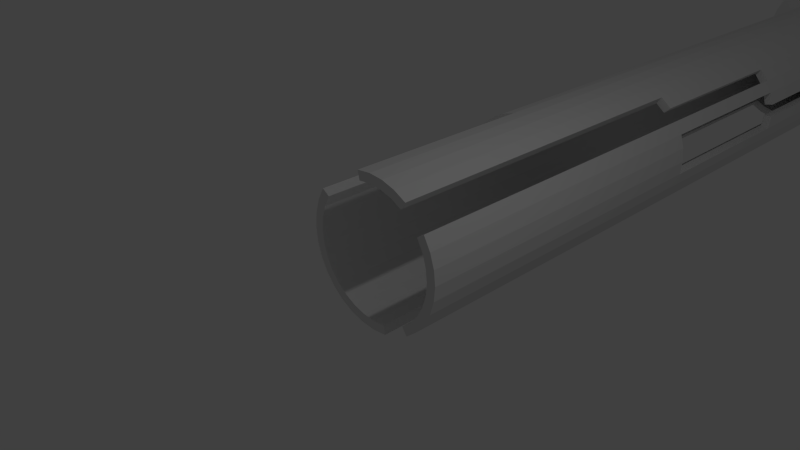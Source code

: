 # Source: stage_tube2.blend  (saved by Blender 2.76.0; exported with 4.5.12 LTS)
import bpy
from mathutils import Matrix  # noqa: F401  (used for matrix-valued properties, if any)

bpy.ops.wm.read_factory_settings(use_empty=True)
scene = bpy.context.scene
scene.name = 'Scene'

# ---- collections
col_collection_1 = bpy.data.collections.new('Collection 1'); scene.collection.children.link(col_collection_1)

# ---- materials (node trees are filled in below, after node groups)
mat_spinner_basic = bpy.data.materials.new('Spinner Basic')

# ---- material node trees

# ---- world
world_world = bpy.data.worlds.new('World'); scene.world = world_world
world_world.color = (0.05088, 0.05088, 0.05088)
world_world.use_sun_shadow = False
world_world.sun_shadow_jitter_overblur = 0.0
world_world.cycles.sampling_method = 'MANUAL'
world_world.cycles.sample_map_resolution = 256

# ---- cameras
cam_camera = bpy.data.cameras.new('Camera')
cam_camera.clip_end = 100.0
cam_camera.lens = 35.0
cam_camera.sensor_width = 32.0
cam_camera.sensor_height = 18.0
cam_camera.ortho_scale = 7.314
cam_camera.dof.focus_distance = 0.0
cam_camera.dof.aperture_fstop = 128.0

# ---- lights
light_lamp = bpy.data.lights.new('Lamp', 'POINT')
light_lamp.transmission_factor = 0.0
light_lamp.cutoff_distance = 30.0
light_lamp.energy = 100.0
light_lamp.shadow_buffer_clip_start = 1.001
light_lamp.shadow_soft_size = 0.1
light_lamp.shadow_maximum_resolution = 0.006
light_lamp.use_absolute_resolution = True
light_lamp.cycles.use_multiple_importance_sampling = False

# ---- meshes
me_cylinder = bpy.data.meshes.new('Cylinder')
me_cylinder.from_pydata([(0.0, 1.0, -11.72), (0.0, 1.0, -8.569), (0.1951, 0.9808, -11.72), (0.1951, 0.9808, -8.569), (0.3827, 0.9239, -11.72), (0.3827, 0.9239, -8.569), (0.5556, 0.8315, -11.72), (0.5556, 0.8315, -8.569), (0.7071, 0.7071, -11.72), (0.7071, 0.7071, -8.569), (0.8315, 0.5556, -11.72), (0.8315, 0.5556, -8.569), (0.9239, 0.3827, -11.72), (0.9239, 0.3827, -8.569), (0.9808, 0.1951, -11.72), (0.9808, 0.1951, -8.569), (1.0, -3.929e-07, -11.72), (1.0, -3.428e-07, -8.569), (0.9808, -0.1951, -11.72), (0.9808, -0.1951, -8.569), (0.9239, -0.3827, -11.72), (0.9239, -0.3827, -8.569), (0.8315, -0.5556, -11.72), (0.8315, -0.5556, -8.569), (0.7071, -0.7071, -11.72), (0.7071, -0.7071, -8.569), (0.5556, -0.8315, -11.72), (0.5556, -0.8315, -8.569), (0.3827, -0.9239, -11.72), (0.3827, -0.9239, -8.569), (0.1951, -0.9808, -11.72), (0.1951, -0.9808, -8.569), (-3.258e-07, -1.0, -11.72), (-3.258e-07, -1.0, -8.569), (-0.1951, -0.9808, -11.72), (-0.3827, -0.9239, -11.72), (-0.5556, -0.8315, -11.72), (-0.5556, -0.8315, -8.569), (-0.7071, -0.7071, -11.72), (-0.7071, -0.7071, -8.569), (-0.8315, -0.5556, -11.72), (-0.8315, -0.5556, -8.569), (-0.9239, -0.3827, -11.72), (-0.9239, -0.3827, -8.569), (-0.9808, -0.1951, -11.72), (-0.9808, -0.1951, -8.569), (-1.0, 4.972e-07, -11.72), (-1.0, 5.473e-07, -8.569), (-0.9808, 0.1951, -11.72), (-0.9239, 0.3827, -11.72), (-0.8315, 0.5556, -11.72), (-0.8315, 0.5556, -8.569), (-0.7071, 0.7071, -11.72), (-0.7071, 0.7071, -8.569), (-0.5556, 0.8315, -11.72), (-0.5556, 0.8315, -8.569), (-0.3827, 0.9239, -11.72), (-0.3827, 0.9239, -8.569), (-0.1951, 0.9808, -11.72), (-0.1951, 0.9808, -8.569), (5.306e-08, 1.141, -11.72), (0.2226, 1.119, -11.72), (0.2226, 1.119, -8.569), (5.306e-08, 1.141, -8.569), (0.4366, 1.054, -11.72), (0.4366, 1.054, -8.569), (0.6339, 0.9486, -11.72), (0.6339, 0.9486, -8.569), (0.8067, 0.8067, -11.72), (0.8067, 0.8067, -8.569), (0.9486, 0.6339, -11.72), (0.9486, 0.6339, -8.569), (1.054, 0.4366, -11.72), (1.054, 0.4366, -8.569), (1.119, 0.2226, -11.72), (1.119, 0.2226, -8.569), (1.141, -3.721e-07, -11.72), (1.141, -3.206e-07, -8.569), (1.119, -0.2226, -11.72), (1.119, -0.2226, -8.569), (1.054, -0.4366, -11.72), (1.054, -0.4366, -8.569), (0.9486, -0.6339, -11.72), (0.9486, -0.6339, -8.569), (0.8067, -0.8067, -11.72), (0.8067, -0.8067, -8.569), (0.6339, -0.9486, -11.72), (0.6339, -0.9486, -8.569), (0.4366, -1.054, -11.72), (0.4366, -1.054, -8.569), (0.2226, -1.119, -11.72), (0.2226, -1.119, -8.569), (-3.688e-07, -1.141, -11.72), (-3.688e-07, -1.141, -8.569), (-0.2226, -1.119, -11.72), (-0.4366, -1.054, -11.72), (-0.6339, -0.9486, -11.72), (-0.6339, -0.9486, -8.569), (-0.8067, -0.8067, -11.72), (-0.8067, -0.8067, -8.569), (-0.9486, -0.6339, -11.72), (-0.9486, -0.6339, -8.569), (-1.054, -0.4366, -11.72), (-1.054, -0.4366, -8.569), (-1.119, -0.2226, -11.72), (-1.119, -0.2226, -8.569), (-1.141, 6.241e-07, -11.72), (-1.141, 6.756e-07, -8.569), (-1.119, 0.2226, -11.72), (-1.054, 0.4366, -11.72), (-0.9486, 0.6339, -11.72), (-0.9486, 0.6339, -8.569), (-0.8067, 0.8067, -11.72), (-0.8067, 0.8067, -8.569), (-0.6339, 0.9486, -11.72), (-0.6339, 0.9486, -8.569), (-0.4366, 1.054, -11.72), (-0.4366, 1.054, -8.569), (-0.2226, 1.119, -11.72), (-0.2226, 1.119, -8.569), (0.1951, 0.9808, -5.561), (0.0, 1.0, -5.561), (0.3827, 0.9239, -5.561), (0.5556, 0.8315, -5.561), (0.7071, 0.7071, -5.561), (0.8315, 0.5556, -5.561), (0.9239, 0.3827, -5.561), (0.9808, 0.1951, -5.561), (1.0, -3.428e-07, -5.561), (0.9808, -0.1951, -5.561), (0.9239, -0.3827, -5.561), (0.8315, -0.5556, -5.561), (0.7071, -0.7071, -5.561), (0.5556, -0.8315, -5.561), (0.3827, -0.9239, -5.561), (0.1951, -0.9808, -5.561), (-3.258e-07, -1.0, -5.561), (-0.1951, -0.9808, -5.561), (-0.3827, -0.9239, -5.561), (-0.5556, -0.8315, -5.561), (-0.7071, -0.7071, -5.561), (-0.8315, -0.5556, -5.561), (-0.9239, -0.3827, -5.561), (-0.9808, -0.1951, -5.561), (-1.0, 5.473e-07, -5.561), (-0.9808, 0.1951, -5.561), (-0.9239, 0.3827, -5.561), (-0.8315, 0.5556, -5.561), (-0.7071, 0.7071, -5.561), (-0.5556, 0.8315, -5.561), (-0.3827, 0.9239, -5.561), (-0.1951, 0.9808, -5.561), (0.2226, 1.119, -5.561), (5.306e-08, 1.141, -5.561), (0.4366, 1.054, -5.561), (0.6339, 0.9486, -5.561), (0.8067, 0.8067, -5.561), (0.9486, 0.6339, -5.561), (1.054, 0.4366, -5.561), (1.119, 0.2226, -5.561), (1.141, -3.206e-07, -5.561), (1.119, -0.2226, -5.561), (1.054, -0.4366, -5.561), (0.9486, -0.6339, -5.561), (0.8067, -0.8067, -5.561), (0.6339, -0.9486, -5.561), (0.4366, -1.054, -5.561), (0.2226, -1.119, -5.561), (-3.688e-07, -1.141, -5.561), (-0.2226, -1.119, -5.561), (-0.4366, -1.054, -5.561), (-0.6339, -0.9486, -5.561), (-0.8067, -0.8067, -5.561), (-0.9486, -0.6339, -5.561), (-1.054, -0.4366, -5.561), (-1.119, -0.2226, -5.561), (-1.141, 6.756e-07, -5.561), (-1.119, 0.2226, -5.561), (-1.054, 0.4366, -5.561), (-0.9486, 0.6339, -5.561), (-0.8067, 0.8067, -5.561), (-0.6339, 0.9486, -5.561), (-0.4366, 1.054, -5.561), (-0.2226, 1.119, -5.561), (0.1951, 0.9808, -2.968), (1.25e-06, 1.0, -2.968), (0.3827, 0.9239, -2.968), (0.5556, 0.8315, -2.968), (0.0, 1.0, -13.72), (0.8315, 0.5556, -2.968), (0.9239, 0.3827, -2.968), (0.9808, 0.1951, -2.968), (1.0, -3.428e-07, -2.968), (0.9808, -0.1951, -2.968), (0.9239, -0.3827, -2.968), (0.8315, -0.5556, -2.968), (0.7071, -0.7071, -2.968), (0.5556, -0.8315, -2.968), (0.1951, -0.9808, -2.968), (-3.258e-07, -1.0, -2.968), (-0.1951, -0.9808, -2.968), (-0.3827, -0.9239, -2.968), (-0.5556, -0.8315, -2.968), (-0.7071, -0.7071, -2.968), (-0.8315, -0.5556, -2.968), (-0.9239, -0.3827, -2.968), (-0.9808, -0.1951, -2.968), (-1.0, -1.135e-06, -2.968), (-0.9808, 0.1951, -2.968), (-0.9239, 0.3827, -2.968), (-0.8315, 0.5556, -2.968), (-0.7071, 0.7071, -2.968), (-0.5556, 0.8315, -2.968), (-0.3827, 0.9239, -2.968), (-0.1951, 0.9808, -2.968), (0.2226, 1.119, -2.968), (1.303e-06, 1.141, -2.968), (0.4366, 1.054, -2.968), (0.6339, 0.9486, -2.968), (0.5556, 0.8315, -13.72), (0.9486, 0.6339, -2.968), (1.054, 0.4366, -2.968), (1.119, 0.2226, -2.968), (1.141, -3.206e-07, -2.968), (1.119, -0.2226, -2.968), (1.054, -0.4366, -2.968), (0.9486, -0.6339, -2.968), (0.8068, -0.8067, -2.968), (0.6339, -0.9486, -2.968), (0.2226, -1.119, -2.968), (-3.688e-07, -1.141, -2.968), (-0.2226, -1.119, -2.968), (-0.4366, -1.054, -2.968), (-0.6339, -0.9486, -2.968), (-0.8068, -0.8068, -2.968), (-0.9486, -0.6339, -2.968), (-1.054, -0.4366, -2.968), (-1.119, -0.2226, -2.968), (-1.141, -1.006e-06, -2.968), (-1.119, 0.2226, -2.968), (-1.054, 0.4366, -2.968), (-0.9486, 0.6339, -2.968), (-0.8068, 0.8068, -2.968), (-0.6339, 0.9486, -2.968), (-0.4366, 1.054, -2.968), (-0.2226, 1.119, -2.968), (0.1951, 0.9808, 0.03219), (3.419e-06, 1.0, 0.03219), (0.3827, 0.9239, 0.03219), (0.5556, 0.8315, 0.03219), (0.3827, 0.9239, -13.72), (0.8315, 0.5556, 0.03219), (0.9239, 0.3827, 0.03219), (0.9808, 0.1951, 0.03219), (1.0, -3.428e-07, 0.03219), (0.9808, -0.1951, 0.03219), (0.9239, -0.3827, 0.03219), (0.8315, -0.5556, 0.03219), (0.7071, -0.7071, 0.03219), (0.5556, -0.8315, 0.03219), (0.1951, -0.9808, 0.03219), (-3.258e-07, -1.0, 0.03219), (-0.1951, -0.9808, 0.03219), (-0.3827, -0.9239, 0.03219), (-0.5556, -0.8315, 0.03219), (-0.7071, -0.7071, 0.03219), (-0.8315, -0.5556, 0.03219), (-0.9239, -0.3827, 0.03219), (-0.9808, -0.1951, 0.03219), (-1.0, -4.054e-06, 0.03219), (-0.9808, 0.1951, 0.03219), (-0.9239, 0.3827, 0.03219), (-0.8315, 0.5556, 0.03219), (0.9808, -0.1951, -13.72), (1.0, -3.929e-07, -13.72), (0.9808, 0.1951, -13.72), (-0.1951, 0.9808, 0.03219), (0.2226, 1.119, 0.03219), (3.472e-06, 1.141, 0.03219), (0.4366, 1.054, 0.03219), (0.6339, 0.9487, 0.03219), (0.1951, 0.9808, -13.72), (0.9486, 0.6339, 0.03219), (1.054, 0.4366, 0.03219), (1.119, 0.2226, 0.03219), (1.141, -3.206e-07, 0.03219), (1.119, -0.2226, 0.03219), (1.054, -0.4366, 0.03219), (0.9486, -0.6339, 0.03219), (0.8068, -0.8067, 0.03219), (0.6339, -0.9486, 0.03219), (0.2226, -1.119, 0.03219), (-3.688e-07, -1.141, 0.03219), (-0.2226, -1.119, 0.03219), (-0.4366, -1.054, 0.03219), (-0.6339, -0.9487, 0.03219), (-0.8068, -0.8068, 0.03219), (-0.9487, -0.6339, 0.03219), (-1.054, -0.4366, 0.03219), (-1.119, -0.2226, 0.03219), (-1.141, -3.925e-06, 0.03219), (-1.119, 0.2226, 0.03219), (-1.054, 0.4366, 0.03219), (-0.9487, 0.6339, 0.03219), (0.9239, 0.3827, -13.72), (0.8315, 0.5556, -13.72), (0.7071, 0.7071, -13.72), (-0.2226, 1.119, 0.03219), (0.9239, -0.3827, -13.72), (0.8315, -0.5556, -13.72), (0.7071, -0.7071, -13.72), (0.5556, -0.8315, -13.72), (0.3827, -0.9239, -13.72), (0.1951, -0.9808, -13.72), (-3.258e-07, -1.0, -13.72), (-0.1951, -0.9808, -13.72), (-0.3827, -0.9239, -13.72), (-0.5556, -0.8315, -13.72), (-0.7071, -0.7071, -13.72), (-0.8315, -0.5556, -13.72), (-0.9239, -0.3827, -13.72), (-0.9808, -0.1951, -13.72), (-1.0, 4.972e-07, -13.72), (-0.9808, 0.1951, -13.72), (-0.9239, 0.3827, -13.72), (-0.8315, 0.5556, -13.72), (-0.7071, 0.7071, -13.72), (-0.5556, 0.8315, -13.72), (-0.3827, 0.9239, -13.72), (-0.1951, 0.9808, -13.72), (5.306e-08, 1.141, -12.72), (0.2226, 1.119, -12.72), (0.4366, 1.054, -12.72), (0.6339, 0.9486, -12.72), (0.8067, 0.8067, -12.72), (0.9486, 0.6339, -12.72), (1.054, 0.4366, -12.72), (1.119, 0.2226, -12.72), (1.141, -3.286e-07, -12.72), (1.119, -0.2226, -12.72), (1.054, -0.4366, -12.72), (0.9486, -0.6339, -12.72), (0.8067, -0.8067, -12.72), (0.6339, -0.9486, -12.72), (0.4366, -1.054, -12.72), (0.2226, -1.119, -12.72), (-3.688e-07, -1.141, -12.72), (-0.2226, -1.119, -13.72), (-0.4366, -1.054, -13.72), (-0.6339, -0.9486, -13.72), (-0.8067, -0.8067, -13.72), (-0.9486, -0.6339, -13.72), (-1.054, -0.4366, -13.72), (-1.119, -0.2226, -13.72), (-1.141, 6.241e-07, -13.72), (-1.119, 0.2226, -13.72), (-1.054, 0.4366, -13.72), (-0.9486, 0.6339, -13.72), (-0.8067, 0.8067, -13.72), (-0.6339, 0.9486, -13.72), (-0.4366, 1.054, -13.72), (-0.2226, 1.119, -13.72), (0.791, 1.184, -14.06), (1.007, 1.007, -14.06), (1.184, 0.791, -14.06), (1.315, 0.5448, -14.06), (-5.219e-07, -1.424, -14.06), (-0.2778, -1.396, -14.06), (0.5448, 1.315, -14.06), (0.2778, 1.396, -14.06), (-5.801e-08, 1.424, -14.06), (1.424, -4.986e-07, -14.06), (1.396, -0.2778, -14.06), (1.396, 0.2778, -14.06), (0.2778, -1.396, -14.06), (0.5448, -1.315, -14.06), (-0.5448, -1.315, -14.06), (-0.791, -1.184, -14.06), (0.791, -1.184, -14.06), (0.9024, 1.351, -14.06), (1.149, 1.149, -14.06), (0.3169, 1.593, -14.06), (0.6216, 1.501, -14.06), (1.753e-08, 1.624, -14.06), (-0.2778, 1.396, -14.06), (1.007, -1.007, -14.06), (-0.5448, 1.315, -14.06), (-0.791, 1.184, -14.06), (-1.007, 1.007, -14.06), (-1.184, 0.791, -14.06), (-1.315, 0.5448, -14.06), (-1.396, 0.2778, -14.06), (1.184, -0.791, -14.06), (-1.424, 7.687e-07, -14.06), (-1.396, -0.2778, -14.06), (-1.315, -0.5448, -14.06), (1.315, -0.5448, -14.06), (-1.184, -0.791, -14.06), (-1.007, -1.007, -14.06), (1.351, 0.9024, -14.06), (1.501, 0.6216, -14.06), (1.593, 0.3169, -14.06), (1.624, -4.69e-07, -14.06), (1.593, -0.3169, -14.06), (1.501, -0.6216, -14.06), (1.351, -0.9024, -14.06), (1.149, -1.149, -14.06), (0.9024, -1.351, -14.06), (0.6216, -1.501, -14.06), (0.3169, -1.593, -14.06), (-5.831e-07, -1.624, -14.06), (-0.3169, -1.593, -14.06), (-0.6216, -1.501, -14.06), (-0.9024, -1.351, -14.06), (-1.149, -1.149, -14.06), (-1.351, -0.9024, -14.06), (-1.501, -0.6216, -14.06), (-1.593, -0.3169, -14.06), (-1.624, 9.494e-07, -14.06), (-1.593, 0.3169, -14.06), (-1.501, 0.6216, -14.06), (-1.351, 0.9024, -14.06), (-1.149, 1.149, -14.06), (-0.9024, 1.351, -14.06), (-0.6216, 1.501, -14.06), (-0.3169, 1.593, -14.06), (1.56, 3.778, -21.84), (1.985, 3.604, -22.14), (2.334, 3.391, -22.51), (2.594, 3.147, -22.93), (-1.127e-06, 1.203, -26.29), (-0.5477, 1.23, -26.24), (1.074, 3.908, -21.61), (0.5477, 3.988, -21.47), (-2.126e-07, 4.015, -21.43), (2.807, 2.609, -23.86), (2.753, 2.335, -24.33), (2.753, 2.884, -23.38), (0.5477, 1.23, -26.24), (1.074, 1.31, -26.1), (-1.074, 1.31, -26.1), (-1.56, 1.44, -25.88), (1.56, 1.44, -25.88), (1.779, 3.943, -21.55), (2.265, 3.744, -21.9), (0.6249, 4.183, -21.14), (1.226, 4.091, -21.3), (-6.364e-08, 4.214, -21.08), (-0.5477, 3.988, -21.47), (1.985, 1.615, -25.58), (-1.074, 3.908, -21.61), (-1.56, 3.778, -21.84), (-1.985, 3.604, -22.14), (-2.334, 3.391, -22.51), (-2.594, 3.147, -22.93), (-2.753, 2.884, -23.38), (2.334, 1.828, -25.21), (-2.807, 2.609, -23.86), (-2.753, 2.335, -24.33), (-2.594, 2.071, -24.79), (2.594, 2.071, -24.79), (-2.334, 1.828, -25.21), (-1.985, 1.615, -25.58), (2.663, 3.501, -22.32), (2.959, 3.223, -22.8), (3.141, 2.922, -23.32), (3.203, 2.609, -23.86), (3.141, 2.296, -24.4), (2.959, 1.995, -24.92), (2.663, 1.718, -25.4), (2.265, 1.475, -25.82), (1.779, 1.276, -26.16), (1.226, 1.127, -26.42), (0.6249, 1.036, -26.58), (-1.248e-06, 1.005, -26.63), (-0.6249, 1.036, -26.58), (-1.226, 1.127, -26.42), (-1.779, 1.276, -26.16), (-2.265, 1.475, -25.82), (-2.663, 1.718, -25.4), (-2.959, 1.995, -24.92), (-3.141, 2.296, -24.4), (-3.203, 2.609, -23.86), (-3.141, 2.922, -23.32), (-2.959, 3.223, -22.8), (-2.663, 3.501, -22.32), (-2.265, 3.744, -21.9), (-1.779, 3.943, -21.55), (-1.226, 4.091, -21.3), (-0.6249, 4.183, -21.14), (1.56, 6.561, -23.45), (1.985, 6.387, -23.75), (2.334, 6.174, -24.12), (2.594, 5.93, -24.54), (5.328e-06, 3.986, -27.9), (-0.5477, 4.013, -27.85), (1.074, 6.691, -23.22), (0.5477, 6.771, -23.08), (5.107e-06, 6.798, -23.04), (2.807, 5.392, -25.47), (2.753, 5.118, -25.94), (2.753, 5.667, -24.99), (0.5477, 4.013, -27.85), (1.074, 4.093, -27.71), (-1.074, 4.093, -27.71), (-1.56, 4.223, -27.49), (1.56, 4.223, -27.49), (1.779, 6.726, -23.16), (2.265, 6.527, -23.51), (0.6249, 6.966, -22.75), (1.226, 6.874, -22.91), (5.256e-06, 6.997, -22.69), (-0.5477, 6.771, -23.08), (1.985, 4.398, -27.19), (-1.074, 6.691, -23.22), (-1.56, 6.561, -23.45), (-1.985, 6.387, -23.75), (-2.334, 6.174, -24.12), (-2.594, 5.93, -24.54), (-2.753, 5.667, -24.99), (2.334, 4.611, -26.82), (-2.807, 5.392, -25.47), (-2.753, 5.118, -25.94), (-2.594, 4.854, -26.4), (2.594, 4.854, -26.4), (-2.334, 4.611, -26.82), (-1.985, 4.398, -27.19), (2.663, 6.284, -23.93), (2.959, 6.006, -24.41), (3.141, 5.705, -24.93), (3.203, 5.392, -25.47), (3.141, 5.079, -26.01), (2.959, 4.778, -26.53), (2.663, 4.501, -27.01), (2.265, 4.258, -27.43), (1.779, 4.059, -27.77), (1.226, 3.91, -28.03), (0.6249, 3.819, -28.19), (5.208e-06, 3.788, -28.24), (-0.6249, 3.819, -28.19), (-1.226, 3.91, -28.03), (-1.779, 4.059, -27.77), (-2.265, 4.258, -27.43), (-2.663, 4.501, -27.01), (-2.959, 4.778, -26.53), (-3.141, 5.079, -26.01), (-3.203, 5.392, -25.47), (-3.141, 5.705, -24.93), (-2.959, 6.006, -24.41), (-2.663, 6.284, -23.93), (-2.265, 6.527, -23.51), (-1.779, 6.726, -23.16), (-1.226, 6.874, -22.91), (-0.6249, 6.966, -22.75), (1.56, 8.241, -23.65), (1.985, 8.245, -24.0), (2.334, 8.249, -24.43), (2.594, 8.254, -24.91), (1.319e-05, 8.294, -28.8), (-0.5477, 8.293, -28.74), (1.074, 8.239, -23.4), (0.5477, 8.237, -23.24), (9.212e-06, 8.237, -23.18), (2.807, 8.265, -25.99), (2.753, 8.271, -26.54), (2.753, 8.26, -25.44), (0.5477, 8.293, -28.74), (1.074, 8.292, -28.58), (-1.074, 8.292, -28.58), (-1.56, 8.289, -28.32), (1.56, 8.289, -28.32), (1.779, 8.238, -23.33), (2.265, 8.242, -23.72), (0.6249, 8.233, -22.85), (1.226, 8.235, -23.03), (9.361e-06, 8.232, -22.79), (-0.5477, 8.237, -23.24), (1.985, 8.285, -27.97), (-1.074, 8.239, -23.4), (-1.56, 8.241, -23.65), (-1.985, 8.245, -24.0), (-2.334, 8.249, -24.43), (-2.594, 8.254, -24.91), (-2.753, 8.26, -25.44), (2.334, 8.281, -27.55), (-2.807, 8.265, -25.99), (-2.753, 8.271, -26.54), (-2.594, 8.276, -27.06), (2.594, 8.276, -27.06), (-2.334, 8.281, -27.55), (-1.985, 8.285, -27.97), (2.663, 8.247, -24.21), (2.959, 8.253, -24.76), (3.141, 8.259, -25.36), (3.203, 8.265, -25.99), (3.141, 8.271, -26.61), (2.959, 8.278, -27.21), (2.663, 8.283, -27.77), (2.265, 8.288, -28.25), (1.779, 8.292, -28.65), (1.226, 8.295, -28.95), (0.6249, 8.297, -29.13), (1.307e-05, 8.298, -29.19), (-0.6249, 8.297, -29.13), (-1.226, 8.295, -28.95), (-1.779, 8.292, -28.65), (-2.265, 8.288, -28.25), (-2.663, 8.283, -27.77), (-2.959, 8.278, -27.21), (-3.141, 8.271, -26.61), (-3.203, 8.265, -25.99), (-3.141, 8.259, -25.36), (-2.959, 8.253, -24.76), (-2.663, 8.247, -24.21), (-2.265, 8.242, -23.72), (-1.779, 8.238, -23.33), (-1.226, 8.235, -23.03), (-0.6249, 8.233, -22.85), (1.56, 13.85, -23.6), (1.985, 13.85, -23.95), (2.334, 13.84, -24.37), (2.594, 13.84, -24.86), (2.842e-05, 13.83, -28.74), (-0.5477, 13.83, -28.69), (1.074, 13.85, -23.34), (0.5477, 13.85, -23.18), (1.482e-05, 13.85, -23.12), (2.807, 13.84, -25.93), (2.753, 13.84, -26.48), (2.753, 13.84, -25.38), (0.5477, 13.83, -28.69), (1.074, 13.83, -28.53), (-1.074, 13.83, -28.53), (-1.56, 13.83, -28.27), (1.56, 13.83, -28.27), (1.779, 13.85, -23.27), (2.265, 13.85, -23.67), (0.6249, 13.85, -22.79), (1.226, 13.85, -22.97), (1.497e-05, 13.85, -22.73), (-0.5477, 13.85, -23.18), (1.985, 13.83, -27.92), (-1.074, 13.85, -23.34), (-1.56, 13.85, -23.6), (-1.985, 13.85, -23.95), (-2.334, 13.84, -24.37), (-2.594, 13.84, -24.86), (-2.753, 13.84, -25.38), (2.334, 13.83, -27.49), (-2.807, 13.84, -25.93), (-2.753, 13.84, -26.48), (-2.594, 13.84, -27.01), (2.594, 13.84, -27.01), (-2.334, 13.83, -27.49), (-1.985, 13.83, -27.92), (2.663, 13.84, -24.15), (2.959, 13.84, -24.71), (3.141, 13.84, -25.31), (3.203, 13.84, -25.93), (3.141, 13.84, -26.56), (2.959, 13.84, -27.16), (2.663, 13.83, -27.71), (2.265, 13.83, -28.2), (1.779, 13.83, -28.59), (1.226, 13.83, -28.89), (0.6249, 13.83, -29.07), (2.83e-05, 13.83, -29.13), (-0.6249, 13.83, -29.07), (-1.226, 13.83, -28.89), (-1.779, 13.83, -28.59), (-2.265, 13.83, -28.2), (-2.663, 13.83, -27.71), (-2.959, 13.84, -27.16), (-3.141, 13.84, -26.56), (-3.203, 13.84, -25.93), (-3.141, 13.84, -25.31), (-2.959, 13.84, -24.71), (-2.663, 13.84, -24.15), (-2.265, 13.85, -23.67), (-1.779, 13.85, -23.27), (-1.226, 13.85, -22.97), (-0.6249, 13.85, -22.79), (1.56, 25.15, -23.63), (1.985, 25.15, -23.98), (2.334, 25.15, -24.41), (2.594, 25.15, -24.89), (6.148e-05, 25.14, -28.77), (-0.5477, 25.14, -28.72), (1.074, 25.15, -23.37), (0.5477, 25.15, -23.21), (2.165e-05, 25.15, -23.16), (2.807, 25.14, -25.97), (2.753, 25.14, -26.51), (2.753, 25.15, -25.42), (0.5477, 25.14, -28.72), (1.074, 25.14, -28.56), (-1.074, 25.14, -28.56), (-1.56, 25.14, -28.3), (1.56, 25.14, -28.3), (1.779, 25.15, -23.3), (2.265, 25.15, -23.7), (0.6249, 25.15, -22.82), (1.226, 25.15, -23.01), (2.18e-05, 25.15, -22.76), (-0.5477, 25.15, -23.21), (1.985, 25.14, -27.95), (-1.074, 25.15, -23.37), (-1.56, 25.15, -23.63), (-1.985, 25.15, -23.98), (-2.334, 25.15, -24.41), (-2.594, 25.15, -24.89), (-2.753, 25.15, -25.42), (2.334, 25.14, -27.53), (-2.807, 25.14, -25.97), (-2.754, 25.14, -26.51), (-2.594, 25.14, -27.04), (2.594, 25.14, -27.04), (-2.334, 25.14, -27.53), (-1.985, 25.14, -27.95), (2.663, 25.15, -24.19), (2.959, 25.15, -24.74), (3.141, 25.15, -25.34), (3.203, 25.14, -25.97), (3.141, 25.14, -26.59), (2.959, 25.14, -27.19), (2.663, 25.14, -27.75), (2.265, 25.14, -28.23), (1.779, 25.14, -28.63), (1.226, 25.13, -28.93), (0.6249, 25.13, -29.11), (6.137e-05, 25.13, -29.17), (-0.6249, 25.13, -29.11), (-1.226, 25.13, -28.93), (-1.779, 25.14, -28.63), (-2.265, 25.14, -28.23), (-2.663, 25.14, -27.75), (-2.959, 25.14, -27.19), (-3.142, 25.14, -26.59), (-3.203, 25.14, -25.97), (-3.141, 25.15, -25.34), (-2.959, 25.15, -24.74), (-2.663, 25.15, -24.19), (-2.265, 25.15, -23.7), (-1.779, 25.15, -23.3), (-1.226, 25.15, -23.01), (-0.6249, 25.15, -22.82), (1.56, 26.2, -23.67), (1.985, 26.2, -24.02), (2.334, 26.19, -24.44), (2.594, 26.19, -24.93), (0.0001098, 26.18, -28.81), (-0.5477, 26.18, -28.76), (1.074, 26.2, -23.41), (0.5477, 26.2, -23.25), (3.062e-05, 26.2, -23.2), (2.807, 26.19, -26.0), (2.753, 26.19, -26.55), (2.753, 26.19, -25.45), (0.5477, 26.18, -28.76), (1.074, 26.18, -28.6), (-1.074, 26.18, -28.6), (-1.56, 26.18, -28.34), (1.56, 26.18, -28.34), (1.78, 26.2, -23.34), (2.265, 26.2, -23.74), (0.6249, 26.2, -22.86), (1.226, 26.2, -23.04), (3.077e-05, 26.2, -22.8), (-0.5477, 26.2, -23.25), (1.985, 26.18, -27.99), (-1.074, 26.2, -23.41), (-1.56, 26.2, -23.67), (-1.985, 26.2, -24.02), (-2.334, 26.19, -24.44), (-2.594, 26.19, -24.93), (-2.753, 26.19, -25.45), (2.334, 26.18, -27.56), (-2.807, 26.19, -26.0), (-2.754, 26.19, -26.55), (-2.594, 26.19, -27.08), (2.594, 26.19, -27.08), (-2.334, 26.18, -27.56), (-1.985, 26.18, -27.99), (2.663, 26.19, -24.22), (2.959, 26.19, -24.78), (3.141, 26.19, -25.38), (3.203, 26.19, -26.0), (3.141, 26.19, -26.63), (2.959, 26.19, -27.23), (2.663, 26.18, -27.78), (2.265, 26.18, -28.27), (1.779, 26.18, -28.67), (1.226, 26.18, -28.96), (0.6249, 26.18, -29.14), (0.0001097, 26.18, -29.21), (-0.6249, 26.18, -29.14), (-1.226, 26.18, -28.96), (-1.779, 26.18, -28.67), (-2.265, 26.18, -28.27), (-2.663, 26.18, -27.78), (-2.959, 26.19, -27.23), (-3.142, 26.19, -26.63), (-3.203, 26.19, -26.0), (-3.141, 26.19, -25.38), (-2.959, 26.19, -24.78), (-2.663, 26.19, -24.22), (-2.265, 26.2, -23.74), (-1.779, 26.2, -23.34), (-1.226, 26.2, -23.04), (-0.6249, 26.2, -22.86), (1.56, 34.71, -23.69), (1.985, 34.71, -24.04), (2.334, 34.71, -24.47), (2.594, 34.71, -24.95), (0.000124, 34.7, -28.84), (-0.5477, 34.7, -28.78), (1.074, 34.71, -23.43), (0.5478, 34.71, -23.27), (1.63e-05, 34.71, -23.22), (2.807, 34.71, -26.03), (2.753, 34.7, -26.58), (2.753, 34.71, -25.48), (0.5477, 34.7, -28.78), (1.074, 34.7, -28.62), (-1.074, 34.7, -28.62), (-1.56, 34.7, -28.36), (1.56, 34.7, -28.36), (1.78, 34.71, -23.36), (2.265, 34.71, -23.76), (0.625, 34.72, -22.89), (1.226, 34.71, -23.07), (1.645e-05, 34.72, -22.83), (-0.5477, 34.71, -23.27), (1.985, 34.7, -28.01), (-1.074, 34.71, -23.43), (-1.56, 34.71, -23.69), (-1.985, 34.71, -24.04), (-2.334, 34.71, -24.47), (-2.594, 34.71, -24.95), (-2.753, 34.71, -25.48), (2.334, 34.7, -27.59), (-2.807, 34.71, -26.03), (-2.754, 34.7, -26.58), (-2.594, 34.7, -27.1), (2.594, 34.7, -27.1), (-2.334, 34.7, -27.59), (-1.985, 34.7, -28.01), (2.663, 34.71, -24.25), (2.959, 34.71, -24.8), (3.141, 34.71, -25.4), (3.203, 34.71, -26.03), (3.141, 34.7, -26.65), (2.959, 34.7, -27.25), (2.663, 34.7, -27.81), (2.265, 34.7, -28.29), (1.779, 34.7, -28.69), (1.226, 34.7, -28.99), (0.6249, 34.7, -29.17), (0.0001239, 34.7, -29.23), (-0.6249, 34.7, -29.17), (-1.226, 34.7, -28.99), (-1.779, 34.7, -28.69), (-2.265, 34.7, -28.29), (-2.663, 34.7, -27.81), (-2.959, 34.7, -27.25), (-3.142, 34.7, -26.65), (-3.203, 34.71, -26.03), (-3.141, 34.71, -25.4), (-2.959, 34.71, -24.8), (-2.663, 34.71, -24.25), (-2.265, 34.71, -23.76), (-1.779, 34.71, -23.37), (-1.226, 34.71, -23.07), (-0.6249, 34.72, -22.89), (1.56, 35.28, -23.7), (1.985, 35.28, -24.05), (2.334, 35.28, -24.48), (2.594, 35.28, -24.96), (0.0001278, 35.28, -28.84), (-0.5477, 35.28, -28.79), (1.074, 35.28, -23.44), (0.5478, 35.28, -23.28), (1.22e-05, 35.28, -23.23), (2.807, 35.28, -26.04), (2.753, 35.28, -26.58), (2.753, 35.28, -25.49), (0.5477, 35.28, -28.79), (1.074, 35.28, -28.63), (-1.074, 35.28, -28.63), (-1.56, 35.28, -28.37), (1.56, 35.28, -28.37), (1.78, 35.28, -23.37), (2.265, 35.28, -23.77), (0.625, 35.28, -22.89), (1.226, 35.28, -23.08), (1.235e-05, 35.28, -22.83), (-0.5477, 35.28, -23.28), (1.985, 35.28, -28.02), (-1.074, 35.28, -23.44), (-1.56, 35.28, -23.7), (-1.985, 35.28, -24.05), (-2.334, 35.28, -24.48), (-2.594, 35.28, -24.96), (-2.753, 35.28, -25.49), (2.334, 35.28, -27.6), (-2.807, 35.28, -26.04), (-2.754, 35.28, -26.58), (-2.594, 35.28, -27.11), (2.594, 35.28, -27.11), (-2.334, 35.28, -27.6), (-1.985, 35.28, -28.02), (2.663, 35.28, -24.26), (2.959, 35.28, -24.81), (3.141, 35.28, -25.41), (3.203, 35.28, -26.04), (3.141, 35.28, -26.66), (2.959, 35.28, -27.26), (2.663, 35.28, -27.81), (2.265, 35.28, -28.3), (1.779, 35.28, -28.7), (1.226, 35.28, -28.99), (0.6249, 35.28, -29.18), (0.0001277, 35.28, -29.24), (-0.6249, 35.28, -29.18), (-1.226, 35.28, -28.99), (-1.779, 35.28, -28.7), (-2.265, 35.28, -28.3), (-2.663, 35.28, -27.81), (-2.959, 35.28, -27.26), (-3.142, 35.28, -26.66), (-3.203, 35.28, -26.04), (-3.141, 35.28, -25.41), (-2.959, 35.28, -24.81), (-2.663, 35.28, -24.26), (-2.265, 35.28, -23.77), (-1.779, 35.28, -23.37), (-1.226, 35.28, -23.08), (-0.6249, 35.28, -22.89), (1.56, 35.81, -23.71), (1.985, 35.81, -24.06), (2.334, 35.81, -24.48), (2.594, 35.81, -24.97), (0.0001312, 35.81, -28.85), (-0.5477, 35.81, -28.8), (1.074, 35.81, -23.45), (0.5478, 35.81, -23.29), (8.624e-06, 35.81, -23.23), (2.807, 35.81, -26.04), (2.753, 35.81, -26.59), (2.753, 35.81, -25.49), (0.5477, 35.81, -28.8), (1.074, 35.81, -28.64), (-1.074, 35.81, -28.64), (-1.56, 35.81, -28.38), (1.56, 35.81, -28.38), (1.78, 35.81, -23.38), (2.265, 35.81, -23.78), (0.625, 35.81, -22.9), (1.226, 35.81, -23.08), (8.777e-06, 35.81, -22.84), (-0.5477, 35.81, -23.29), (1.985, 35.81, -28.03), (-1.074, 35.81, -23.45), (-1.56, 35.81, -23.71), (-1.985, 35.81, -24.06), (-2.334, 35.81, -24.48), (-2.594, 35.81, -24.97), (-2.753, 35.81, -25.49), (2.334, 35.81, -27.6), (-2.807, 35.81, -26.04), (-2.754, 35.81, -26.59), (-2.594, 35.81, -27.12), (2.594, 35.81, -27.12), (-2.334, 35.81, -27.6), (-1.985, 35.81, -28.03), (2.663, 35.81, -24.26), (2.959, 35.81, -24.82), (3.141, 35.81, -25.42), (3.203, 35.81, -26.04), (3.141, 35.81, -26.67), (2.959, 35.81, -27.27), (2.663, 35.81, -27.82), (2.265, 35.81, -28.31), (1.779, 35.81, -28.71), (1.226, 35.81, -29.0), (0.6249, 35.81, -29.18), (0.0001311, 35.81, -29.24), (-0.6249, 35.81, -29.18), (-1.226, 35.81, -29.0), (-1.779, 35.81, -28.71), (-2.265, 35.81, -28.31), (-2.663, 35.81, -27.82), (-2.959, 35.81, -27.27), (-3.142, 35.81, -26.67), (-3.203, 35.81, -26.04), (-3.141, 35.81, -25.42), (-2.959, 35.81, -24.82), (-2.663, 35.81, -24.26), (-2.265, 35.81, -23.78), (-1.779, 35.81, -23.38), (-1.226, 35.81, -23.08), (-0.6249, 35.81, -22.9), (1.56, 49.39, -23.74), (1.985, 49.39, -24.09), (2.334, 49.39, -24.52), (2.594, 49.39, -25.0), (0.0001488, 49.37, -28.88), (-0.5477, 49.37, -28.83), (1.074, 49.39, -23.48), (0.5478, 49.39, -23.32), (-1.071e-05, 49.39, -23.27), (2.807, 49.38, -26.08), (2.753, 49.38, -26.63), (2.753, 49.38, -25.53), (0.5477, 49.37, -28.83), (1.074, 49.38, -28.67), (-1.074, 49.38, -28.67), (-1.56, 49.38, -28.41), (1.56, 49.38, -28.41), (1.78, 47.99, -23.41), (2.265, 47.99, -23.81), (0.625, 48.0, -22.94), (1.226, 47.99, -23.12), (-1.055e-05, 48.0, -22.87), (-0.5477, 49.39, -23.32), (1.985, 49.38, -28.06), (-1.074, 49.39, -23.48), (-1.56, 49.39, -23.74), (-1.985, 49.39, -24.09), (-2.334, 49.39, -24.52), (-2.594, 49.39, -25.0), (-2.753, 49.38, -25.53), (2.334, 49.38, -27.64), (-2.807, 49.38, -26.08), (-2.754, 49.38, -26.63), (-2.594, 49.38, -27.15), (2.594, 49.38, -27.15), (-2.334, 49.38, -27.64), (-1.985, 49.38, -28.06), (2.663, 47.99, -24.3), (2.959, 47.99, -24.85), (3.141, 47.99, -25.45), (3.203, 47.99, -26.08), (3.141, 47.98, -26.7), (2.959, 47.98, -27.3), (2.663, 47.98, -27.86), (2.265, 47.98, -28.34), (1.779, 47.98, -28.74), (1.226, 47.98, -29.04), (0.6249, 47.98, -29.22), (0.0001487, 47.98, -29.28), (-0.6249, 47.98, -29.22), (-1.226, 47.98, -29.04), (-1.779, 47.98, -28.74), (-2.265, 47.98, -28.34), (-2.663, 47.98, -27.86), (-2.959, 47.98, -27.3), (-3.142, 47.98, -26.7), (-3.203, 47.99, -26.08), (-3.141, 47.99, -25.45), (-2.959, 47.99, -24.85), (-2.663, 47.99, -24.3), (-2.265, 47.99, -23.81), (-1.779, 47.99, -23.41), (-1.226, 47.99, -23.12), (-0.6249, 48.0, -22.94), (1.56, 49.79, -23.75), (1.985, 49.79, -24.1), (2.334, 49.79, -24.53), (2.594, 49.78, -25.01), (0.000152, 49.77, -28.89), (-0.5477, 49.77, -28.84), (1.074, 49.79, -23.49), (0.5478, 49.79, -23.33), (-1.455e-05, 49.79, -23.28), (2.807, 49.78, -26.08), (2.753, 49.78, -26.63), (2.753, 49.78, -25.54), (0.5477, 49.77, -28.84), (1.074, 49.77, -28.68), (-1.074, 49.77, -28.68), (-1.56, 49.77, -28.42), (1.56, 49.77, -28.42), (1.78, 48.37, -23.42), (2.265, 48.37, -23.82), (0.625, 48.37, -22.94), (1.226, 48.37, -23.13), (-1.439e-05, 48.37, -22.88), (-0.5477, 49.79, -23.33), (1.985, 49.78, -28.07), (-1.074, 49.79, -23.49), (-1.56, 49.79, -23.75), (-1.985, 49.79, -24.1), (-2.334, 49.79, -24.53), (-2.594, 49.78, -25.01), (-2.753, 49.78, -25.54), (2.334, 49.78, -27.64), (-2.807, 49.78, -26.08), (-2.754, 49.78, -26.63), (-2.594, 49.78, -27.16), (2.594, 49.78, -27.16), (-2.334, 49.78, -27.64), (-1.985, 49.77, -28.07), (2.663, 48.37, -24.31), (2.959, 48.37, -24.86), (3.141, 48.37, -25.46), (3.203, 48.37, -26.08), (3.141, 48.36, -26.71), (2.959, 48.36, -27.31), (2.663, 48.36, -27.86), (2.265, 48.36, -28.35), (1.779, 48.36, -28.75), (1.226, 48.36, -29.04), (0.6249, 48.36, -29.23), (0.0001519, 48.36, -29.29), (-0.6249, 48.36, -29.23), (-1.226, 48.36, -29.04), (-1.779, 48.36, -28.75), (-2.265, 48.36, -28.35), (-2.663, 48.36, -27.86), (-2.959, 48.36, -27.31), (-3.142, 48.36, -26.71), (-3.203, 48.37, -26.08), (-3.141, 48.37, -25.46), (-2.959, 48.37, -24.86), (-2.663, 48.37, -24.31), (-2.265, 48.37, -23.82), (-1.779, 48.37, -23.42), (-1.226, 48.37, -23.13), (-0.6249, 48.37, -22.94), (2.886, 50.84, -21.79), (3.673, 50.84, -22.43), (4.319, 50.84, -23.22), (4.799, 50.83, -24.12), (0.0003155, 50.81, -31.3), (-1.013, 50.81, -31.2), (1.988, 50.84, -21.31), (1.014, 50.84, -21.01), (-2.908e-05, 50.84, -20.91), (5.193, 50.83, -26.11), (5.094, 50.83, -27.12), (5.094, 50.83, -25.09), (1.013, 50.81, -31.2), (1.987, 50.81, -30.9), (-1.987, 50.81, -30.9), (-2.886, 50.82, -30.42), (2.886, 50.82, -30.42), (3.292, 50.02, -21.18), (4.191, 50.02, -21.91), (1.156, 50.02, -20.29), (2.268, 50.02, -20.63), (-2.878e-05, 50.02, -20.18), (-1.013, 50.84, -21.01), (3.673, 50.82, -29.78), (-1.988, 50.84, -21.31), (-2.886, 50.84, -21.79), (-3.672, 50.84, -22.43), (-4.318, 50.84, -23.22), (-4.799, 50.83, -24.12), (-5.094, 50.83, -25.09), (4.319, 50.82, -28.99), (-5.194, 50.83, -26.11), (-5.095, 50.83, -27.12), (-4.799, 50.82, -28.09), (4.799, 50.82, -28.09), (-4.319, 50.82, -28.99), (-3.673, 50.82, -29.78), (4.928, 50.01, -22.81), (5.475, 50.01, -23.84), (5.811, 50.01, -24.95), (5.925, 50.0, -26.11), (5.812, 50.0, -27.26), (5.475, 50.0, -28.37), (4.927, 49.99, -29.4), (4.19, 49.99, -30.3), (3.292, 49.99, -31.03), (2.267, 49.99, -31.58), (1.156, 49.99, -31.92), (0.0003153, 49.99, -32.03), (-1.156, 49.99, -31.92), (-2.268, 49.99, -31.58), (-3.292, 49.99, -31.03), (-4.19, 49.99, -30.29), (-4.927, 49.99, -29.4), (-5.475, 50.0, -28.37), (-5.813, 50.0, -27.26), (-5.926, 50.0, -26.11), (-5.812, 50.01, -24.95), (-5.475, 50.01, -23.84), (-4.927, 50.01, -22.81), (-4.19, 50.02, -21.91), (-3.292, 50.02, -21.18), (-2.268, 50.02, -20.63), (-1.156, 50.02, -20.29), (2.886, 58.01, -21.81), (3.673, 58.01, -22.45), (4.319, 58.01, -23.24), (4.799, 58.0, -24.14), (0.0003254, 57.98, -31.32), (-1.013, 57.98, -31.22), (1.988, 58.01, -21.33), (1.014, 58.01, -21.03), (-4.158e-05, 58.01, -20.93), (5.193, 58.0, -26.13), (5.094, 57.99, -27.14), (5.094, 58.0, -25.11), (1.013, 57.98, -31.22), (1.987, 57.98, -30.93), (-1.987, 57.98, -30.93), (-2.886, 57.98, -30.45), (2.886, 57.98, -30.45), (3.292, 58.01, -21.2), (4.191, 58.01, -21.94), (1.156, 58.02, -20.31), (2.268, 58.01, -20.65), (-4.128e-05, 58.02, -20.2), (-1.013, 58.01, -21.03), (3.673, 57.99, -29.8), (-1.988, 58.01, -21.33), (-2.886, 58.01, -21.81), (-3.672, 58.01, -22.45), (-4.318, 58.01, -23.24), (-4.799, 58.0, -24.14), (-5.094, 58.0, -25.11), (4.319, 57.99, -29.01), (-5.194, 58.0, -26.13), (-5.095, 57.99, -27.14), (-4.799, 57.99, -28.11), (4.799, 57.99, -28.11), (-4.319, 57.99, -29.01), (-3.673, 57.99, -29.8), (4.928, 58.01, -22.83), (5.475, 58.0, -23.86), (5.811, 58.0, -24.97), (5.925, 58.0, -26.13), (5.812, 57.99, -27.28), (5.475, 57.99, -28.39), (4.927, 57.99, -29.42), (4.19, 57.98, -30.32), (3.292, 57.98, -31.05), (2.267, 57.98, -31.6), (1.156, 57.98, -31.94), (0.0003253, 57.98, -32.05), (-1.156, 57.98, -31.94), (-2.268, 57.98, -31.6), (-3.292, 57.98, -31.05), (-4.19, 57.98, -30.32), (-4.927, 57.99, -29.42), (-5.475, 57.99, -28.39), (-5.813, 57.99, -27.28), (-5.926, 58.0, -26.13), (-5.812, 58.0, -24.97), (-5.475, 58.0, -23.86), (-4.927, 58.01, -22.83), (-4.19, 58.01, -21.94), (-3.292, 58.01, -21.2), (-2.268, 58.01, -20.65), (-1.156, 58.02, -20.31)], [(736, 781)], [(0, 2, 3, 1), (2, 4, 5, 3), (4, 6, 7, 5), (6, 8, 9, 7), (8, 10, 11, 9), (10, 12, 13, 11), (12, 14, 15, 13), (16, 18, 19, 17), (18, 20, 21, 19), (20, 22, 23, 21), (22, 24, 25, 23), (24, 26, 27, 25), (26, 28, 29, 27), (28, 30, 31, 29), (30, 32, 33, 31), (36, 38, 39, 37), (38, 40, 41, 39), (40, 42, 43, 41), (42, 44, 45, 43), (44, 46, 47, 45), (50, 52, 53, 51), (52, 54, 55, 53), (54, 56, 57, 55), (58, 0, 1, 59), (56, 58, 59, 57), (60, 63, 62, 61), (61, 62, 65, 64), (64, 65, 67, 66), (66, 67, 69, 68), (68, 69, 71, 70), (70, 71, 73, 72), (72, 73, 75, 74), (76, 77, 79, 78), (78, 79, 81, 80), (80, 81, 83, 82), (82, 83, 85, 84), (84, 85, 87, 86), (86, 87, 89, 88), (88, 89, 91, 90), (90, 91, 93, 92), (96, 97, 99, 98), (98, 99, 101, 100), (100, 101, 103, 102), (102, 103, 105, 104), (104, 105, 107, 106), (110, 111, 113, 112), (112, 113, 115, 114), (114, 115, 117, 116), (118, 119, 63, 60), (116, 117, 119, 118), (27, 29, 134, 133), (108, 109, 356, 355), (343, 344, 408, 407), (44, 42, 320, 321), (330, 331, 381, 383), (92, 94, 347, 346), (57, 59, 151, 150), (28, 26, 311, 312), (41, 43, 142, 141), (74, 76, 338, 337), (10, 8, 306, 305), (93, 91, 167, 168), (58, 56, 328, 329), (25, 27, 133, 132), (342, 343, 407, 406), (106, 108, 355, 354), (42, 40, 319, 320), (7, 9, 124, 123), (90, 92, 346, 345), (55, 57, 150, 149), (107, 105, 175, 176), (26, 24, 310, 311), (72, 74, 337, 336), (39, 41, 141, 140), (8, 6, 219, 306), (56, 54, 327, 328), (91, 89, 166, 167), (23, 25, 132, 131), (73, 71, 157, 158), (104, 106, 354, 353), (40, 38, 318, 319), (5, 7, 123, 122), (88, 90, 345, 344), (63, 119, 183, 153), (24, 22, 309, 310), (53, 55, 149, 148), (70, 72, 336, 335), (105, 103, 174, 175), (6, 4, 250, 219), (37, 39, 140, 139), (118, 60, 330, 361), (89, 87, 165, 166), (54, 52, 326, 327), (21, 23, 131, 130), (102, 104, 353, 352), (331, 332, 382, 381), (38, 36, 317, 318), (3, 5, 122, 120), (86, 88, 344, 343), (119, 117, 182, 183), (22, 20, 308, 309), (51, 53, 148, 147), (68, 70, 335, 334), (103, 101, 173, 174), (4, 2, 281, 250), (116, 118, 361, 360), (87, 85, 164, 165), (52, 50, 325, 326), (19, 21, 130, 129), (100, 102, 352, 351), (69, 67, 155, 156), (36, 35, 316, 317), (170, 169, 231, 232), (142, 143, 206, 205), (169, 168, 230, 231), (141, 142, 205, 204), (168, 167, 229, 230), (140, 141, 204, 203), (139, 140, 203, 202), (138, 139, 202, 201), (165, 164, 227, 228), (137, 138, 201, 200), (164, 163, 226, 227), (136, 137, 200, 199), (163, 162, 225, 226), (135, 136, 199, 198), (162, 161, 224, 225), (161, 160, 223, 224), (160, 159, 222, 223), (132, 133, 197, 196), (159, 158, 221, 222), (131, 132, 196, 195), (158, 157, 220, 221), (153, 183, 245, 216), (130, 131, 195, 194), (341, 342, 406, 405), (183, 182, 244, 245), (129, 130, 194, 193), (250, 281, 369, 368), (182, 181, 243, 244), (43, 45, 143, 142), (59, 1, 121, 151), (11, 13, 126, 125), (304, 305, 364, 365), (29, 31, 135, 134), (62, 63, 153, 152), (45, 47, 144, 143), (333, 334, 380, 379), (81, 79, 161, 162), (31, 33, 136, 135), (113, 111, 179, 180), (65, 62, 152, 154), (340, 341, 405, 404), (83, 81, 162, 163), (99, 97, 171, 172), (115, 113, 180, 181), (67, 65, 154, 155), (339, 340, 404, 403), (85, 83, 163, 164), (101, 99, 172, 173), (1, 3, 120, 121), (117, 115, 181, 182), (236, 235, 297, 298), (185, 184, 246, 247), (209, 210, 272, 271), (235, 234, 296, 297), (208, 209, 271, 270), (234, 233, 295, 296), (207, 208, 270, 269), (233, 232, 294, 295), (206, 207, 269, 268), (232, 231, 293, 294), (205, 206, 268, 267), (231, 230, 292, 293), (204, 205, 267, 266), (230, 229, 291, 292), (203, 204, 266, 265), (202, 203, 265, 264), (201, 202, 264, 263), (228, 227, 289, 290), (200, 201, 263, 262), (227, 226, 288, 289), (199, 200, 262, 261), (226, 225, 287, 288), (198, 199, 261, 260), (225, 224, 286, 287), (224, 223, 285, 286), (223, 222, 284, 285), (196, 197, 259, 258), (222, 221, 283, 284), (143, 144, 207, 206), (171, 170, 232, 233), (144, 145, 208, 207), (172, 171, 233, 234), (145, 146, 209, 208), (173, 172, 234, 235), (146, 147, 210, 209), (121, 120, 184, 185), (174, 173, 235, 236), (147, 148, 211, 210), (120, 122, 186, 184), (175, 174, 236, 237), (148, 149, 212, 211), (122, 123, 187, 186), (176, 175, 237, 238), (149, 150, 213, 212), (309, 308, 396, 392), (177, 176, 238, 239), (150, 151, 214, 213), (338, 339, 403, 402), (178, 177, 239, 240), (151, 121, 185, 214), (125, 126, 190, 189), (179, 178, 240, 241), (152, 153, 216, 215), (126, 127, 191, 190), (180, 179, 241, 242), (154, 152, 215, 217), (127, 128, 192, 191), (181, 180, 242, 243), (155, 154, 217, 218), (128, 129, 193, 192), (267, 268, 299, 298), (276, 247, 278, 307), (251, 252, 283, 282), (268, 269, 300, 299), (252, 253, 284, 283), (260, 261, 292, 291), (269, 270, 301, 300), (253, 254, 285, 284), (261, 262, 293, 292), (270, 271, 302, 301), (254, 255, 286, 285), (262, 263, 294, 293), (247, 246, 277, 278), (271, 272, 303, 302), (255, 256, 287, 286), (263, 264, 295, 294), (321, 320, 395, 394), (246, 248, 279, 277), (256, 257, 288, 287), (264, 265, 296, 295), (337, 338, 402, 401), (248, 249, 280, 279), (257, 258, 289, 288), (265, 266, 297, 296), (336, 337, 401, 400), (335, 336, 400, 399), (258, 259, 290, 289), (266, 267, 298, 297), (361, 330, 383, 425), (322, 321, 394, 393), (334, 335, 399, 380), (184, 186, 248, 246), (237, 236, 298, 299), (360, 361, 425, 424), (186, 187, 249, 248), (238, 237, 299, 300), (359, 360, 424, 423), (313, 312, 375, 374), (239, 238, 300, 301), (358, 359, 423, 422), (314, 313, 374, 366), (240, 239, 301, 302), (214, 185, 247, 276), (189, 190, 252, 251), (241, 240, 302, 303), (215, 216, 278, 277), (190, 191, 253, 252), (323, 322, 393, 391), (217, 215, 277, 279), (191, 192, 254, 253), (219, 250, 368, 362), (218, 217, 279, 280), (192, 193, 255, 254), (357, 358, 422, 421), (275, 304, 365, 373), (193, 194, 256, 255), (356, 357, 421, 420), (308, 273, 372, 396), (194, 195, 257, 256), (216, 245, 307, 278), (221, 220, 282, 283), (195, 196, 258, 257), (274, 275, 373, 371), (355, 356, 420, 419), (0, 58, 329, 188), (12, 10, 305, 304), (76, 78, 339, 338), (30, 28, 312, 313), (94, 95, 348, 347), (60, 61, 331, 330), (46, 44, 321, 322), (109, 110, 357, 356), (14, 12, 304, 275), (78, 80, 340, 339), (32, 30, 313, 314), (95, 96, 349, 348), (48, 46, 322, 323), (110, 112, 358, 357), (61, 64, 332, 331), (16, 14, 275, 274), (80, 82, 341, 340), (34, 32, 314, 315), (96, 98, 350, 349), (49, 48, 323, 324), (112, 114, 359, 358), (64, 66, 333, 332), (18, 16, 274, 273), (82, 84, 342, 341), (35, 34, 315, 316), (98, 100, 351, 350), (2, 0, 188, 281), (50, 49, 324, 325), (114, 116, 360, 359), (66, 68, 334, 333), (20, 18, 273, 308), (84, 86, 343, 342), (213, 214, 245, 244), (307, 245, 214, 276), (212, 213, 244, 243), (211, 212, 243, 242), (210, 211, 242, 241), (210, 241, 303, 272), (133, 134, 166, 165), (290, 259, 133, 165), (291, 167, 135, 260), (134, 135, 167, 166), (137, 169, 170, 138), (138, 170, 171, 139), (171, 96, 36, 139), (36, 96, 95, 35), (35, 95, 94, 34), (34, 94, 92, 32), (168, 136, 32, 92), (136, 168, 169, 137), (49, 109, 108, 48), (50, 110, 109, 49), (144, 176, 177, 145), (145, 177, 178, 146), (146, 178, 179, 147), (110, 50, 147, 179), (48, 108, 106, 46), (176, 144, 46, 106), (282, 71, 11, 251), (128, 160, 161, 129), (126, 158, 159, 127), (127, 159, 160, 128), (17, 19, 79, 77), (19, 129, 161, 79), (16, 17, 77, 76), (9, 11, 71, 69), (13, 15, 75, 73), (158, 126, 13, 73), (9, 69, 156, 124), (16, 76, 74, 14), (14, 74, 75, 15), (280, 249, 123, 155), (123, 124, 156, 155), (376, 367, 431, 440), (406, 407, 471, 470), (370, 384, 448, 434), (405, 406, 470, 469), (383, 381, 445, 447), (404, 405, 469, 468), (381, 382, 446, 445), (403, 404, 468, 467), (379, 380, 444, 443), (402, 403, 467, 466), (375, 378, 442, 439), (401, 402, 466, 465), (377, 376, 440, 441), (400, 401, 465, 464), (373, 365, 429, 437), (399, 400, 464, 463), (425, 383, 447, 489), (374, 375, 439, 438), (380, 399, 463, 444), (424, 425, 489, 488), (366, 374, 438, 430), (396, 372, 436, 460), (423, 424, 488, 487), (371, 373, 437, 435), (398, 377, 441, 462), (422, 423, 487, 486), (372, 371, 435, 436), (397, 398, 462, 461), (421, 422, 486, 485), (369, 370, 434, 433), (395, 397, 461, 459), (420, 421, 485, 484), (188, 329, 384, 370), (344, 345, 409, 408), (326, 325, 389, 388), (332, 333, 379, 382), (345, 346, 410, 409), (317, 316, 376, 377), (329, 328, 386, 384), (346, 347, 411, 410), (312, 311, 378, 375), (305, 306, 363, 364), (328, 327, 387, 386), (347, 348, 412, 411), (281, 188, 370, 369), (327, 326, 388, 387), (348, 349, 413, 412), (315, 314, 366, 367), (320, 319, 397, 395), (325, 324, 390, 389), (316, 315, 367, 376), (349, 350, 414, 413), (311, 310, 385, 378), (350, 351, 415, 414), (351, 352, 416, 415), (319, 318, 398, 397), (352, 353, 417, 416), (324, 323, 391, 390), (306, 219, 362, 363), (353, 354, 418, 417), (310, 309, 392, 385), (354, 355, 419, 418), (273, 274, 371, 372), (318, 317, 377, 398), (475, 476, 540, 539), (450, 451, 515, 514), (474, 475, 539, 538), (448, 450, 514, 512), (473, 474, 538, 537), (446, 443, 507, 510), (472, 473, 537, 536), (442, 449, 513, 506), (471, 472, 536, 535), (440, 431, 495, 504), (470, 471, 535, 534), (434, 448, 512, 498), (469, 470, 534, 533), (447, 445, 509, 511), (468, 469, 533, 532), (445, 446, 510, 509), (467, 468, 532, 531), (443, 444, 508, 507), (466, 467, 531, 530), (439, 442, 506, 503), (465, 466, 530, 529), (441, 440, 504, 505), (464, 465, 529, 528), (437, 429, 493, 501), (463, 464, 528, 527), (489, 447, 511, 553), (438, 439, 503, 502), (444, 463, 527, 508), (488, 489, 553, 552), (430, 438, 502, 494), (460, 436, 500, 524), (487, 488, 552, 551), (407, 408, 472, 471), (378, 385, 449, 442), (408, 409, 473, 472), (382, 379, 443, 446), (409, 410, 474, 473), (384, 386, 450, 448), (410, 411, 475, 474), (386, 387, 451, 450), (411, 412, 476, 475), (387, 388, 452, 451), (412, 413, 477, 476), (388, 389, 453, 452), (413, 414, 478, 477), (389, 390, 454, 453), (414, 415, 479, 478), (390, 391, 455, 454), (363, 362, 426, 427), (415, 416, 480, 479), (385, 392, 456, 449), (365, 364, 428, 429), (416, 417, 481, 480), (391, 393, 457, 455), (364, 363, 427, 428), (417, 418, 482, 481), (393, 394, 458, 457), (367, 366, 430, 431), (418, 419, 483, 482), (394, 395, 459, 458), (362, 368, 432, 426), (419, 420, 484, 483), (392, 396, 460, 456), (368, 369, 433, 432), (543, 544, 608, 607), (491, 490, 554, 555), (518, 519, 583, 582), (542, 543, 607, 606), (517, 518, 582, 581), (541, 542, 606, 605), (516, 517, 581, 580), (540, 541, 605, 604), (515, 516, 580, 579), (539, 540, 604, 603), (514, 515, 579, 578), (538, 539, 603, 602), (512, 514, 578, 576), (537, 538, 602, 601), (510, 507, 571, 574), (536, 537, 601, 600), (506, 513, 577, 570), (535, 536, 600, 599), (504, 495, 559, 568), (534, 535, 599, 598), (498, 512, 576, 562), (533, 534, 598, 597), (511, 509, 573, 575), (532, 533, 597, 596), (509, 510, 574, 573), (531, 532, 596, 595), (507, 508, 572, 571), (530, 531, 595, 594), (503, 506, 570, 567), (529, 530, 594, 593), (505, 504, 568, 569), (528, 529, 593, 592), (451, 452, 516, 515), (476, 477, 541, 540), (452, 453, 517, 516), (477, 478, 542, 541), (453, 454, 518, 517), (478, 479, 543, 542), (454, 455, 519, 518), (427, 426, 490, 491), (479, 480, 544, 543), (449, 456, 520, 513), (429, 428, 492, 493), (480, 481, 545, 544), (455, 457, 521, 519), (428, 427, 491, 492), (481, 482, 546, 545), (457, 458, 522, 521), (431, 430, 494, 495), (482, 483, 547, 546), (458, 459, 523, 522), (426, 432, 496, 490), (483, 484, 548, 547), (456, 460, 524, 520), (432, 433, 497, 496), (484, 485, 549, 548), (459, 461, 525, 523), (433, 434, 498, 497), (485, 486, 550, 549), (461, 462, 526, 525), (436, 435, 499, 500), (486, 487, 551, 550), (462, 441, 505, 526), (435, 437, 501, 499), (559, 558, 622, 623), (585, 586, 650, 649), (609, 610, 674, 673), (556, 555, 619, 620), (583, 585, 649, 647), (608, 609, 673, 672), (557, 556, 620, 621), (577, 584, 648, 641), (607, 608, 672, 671), (555, 554, 618, 619), (582, 583, 647, 646), (606, 607, 671, 670), (581, 582, 646, 645), (605, 606, 670, 669), (580, 581, 645, 644), (604, 605, 669, 668), (579, 580, 644, 643), (603, 604, 668, 667), (578, 579, 643, 642), (602, 603, 667, 666), (576, 578, 642, 640), (601, 602, 666, 665), (574, 571, 635, 638), (600, 601, 665, 664), (570, 577, 641, 634), (599, 600, 664, 663), (568, 559, 623, 632), (598, 599, 663, 662), (562, 576, 640, 626), (597, 598, 662, 661), (575, 573, 637, 639), (596, 597, 661, 660), (513, 520, 584, 577), (493, 492, 556, 557), (544, 545, 609, 608), (519, 521, 585, 583), (492, 491, 555, 556), (545, 546, 610, 609), (521, 522, 586, 585), (495, 494, 558, 559), (546, 547, 611, 610), (522, 523, 587, 586), (490, 496, 560, 554), (547, 548, 612, 611), (520, 524, 588, 584), (496, 497, 561, 560), (548, 549, 613, 612), (523, 525, 589, 587), (497, 498, 562, 561), (549, 550, 614, 613), (525, 526, 590, 589), (500, 499, 563, 564), (550, 551, 615, 614), (526, 505, 569, 590), (499, 501, 565, 563), (551, 552, 616, 615), (524, 500, 564, 588), (494, 502, 566, 558), (552, 553, 617, 616), (508, 527, 591, 572), (502, 503, 567, 566), (553, 511, 575, 617), (527, 528, 592, 591), (501, 493, 557, 565), (745, 704, 690, 703), (740, 710, 709, 741), (681, 640, 704, 745), (650, 651, 715, 714), (739, 711, 710, 740), (668, 632, 623, 667), (649, 650, 714, 713), (673, 674, 738, 737), (639, 626, 640, 681), (677, 645, 646, 676), (672, 673, 737, 736), (621, 620, 684, 685), (731, 730, 686, 687), (637, 625, 626, 639), (678, 644, 645, 677), (732, 696, 697, 733), (679, 643, 644, 678), (732, 731, 687, 696), (642, 643, 679, 680), (734, 733, 697, 718), (707, 743, 742, 708), (717, 735, 734, 718), (706, 744, 743, 707), (715, 736, 735, 717), (640, 642, 706, 704), (665, 666, 730, 729), (700, 683, 684, 719), (664, 665, 729, 728), (610, 611, 675, 674), (586, 587, 651, 650), (554, 560, 624, 618), (611, 612, 676, 675), (584, 588, 652, 648), (560, 561, 625, 624), (612, 613, 677, 676), (587, 589, 653, 651), (561, 562, 626, 625), (613, 614, 678, 677), (589, 590, 654, 653), (564, 563, 627, 628), (614, 615, 679, 678), (590, 569, 633, 654), (563, 565, 629, 627), (615, 616, 680, 679), (588, 564, 628, 652), (558, 566, 630, 622), (616, 617, 681, 680), (572, 591, 655, 636), (566, 567, 631, 630), (617, 575, 639, 681), (591, 592, 656, 655), (565, 557, 621, 629), (592, 593, 657, 656), (569, 568, 632, 633), (593, 594, 658, 657), (567, 570, 634, 631), (594, 595, 659, 658), (571, 572, 636, 635), (595, 596, 660, 659), (573, 574, 638, 637), (692, 691, 755, 756), (717, 718, 782, 781), (741, 742, 806, 805), (689, 690, 754, 753), (715, 717, 781, 779), (740, 741, 805, 804), (688, 689, 753, 752), (712, 716, 780, 776), (739, 740, 804, 803), (682, 688, 752, 746), (714, 715, 779, 778), (738, 739, 803, 802), (687, 686, 750, 751), (713, 714, 778, 777), (737, 738, 802, 801), (684, 683, 747, 748), (711, 713, 777, 775), (736, 737, 801, 800), (685, 684, 748, 749), (705, 712, 776, 769), (735, 736, 800, 799), (683, 682, 746, 747), (710, 711, 775, 774), (734, 735, 799, 798), (709, 710, 774, 773), (733, 734, 798, 797), (708, 709, 773, 772), (732, 733, 797, 796), (707, 708, 772, 771), (731, 732, 796, 795), (706, 707, 771, 770), (730, 731, 795, 794), (738, 713, 711, 739), (633, 632, 668, 669), (638, 624, 625, 637), (674, 649, 713, 738), (670, 654, 633, 669), (675, 647, 649, 674), (671, 653, 654, 670), (676, 646, 647, 675), (622, 630, 694, 686), (680, 681, 745, 744), (699, 682, 683, 700), (630, 631, 695, 694), (635, 618, 624, 638), (655, 656, 720, 719), (629, 621, 685, 693), (656, 657, 721, 720), (651, 653, 671, 672), (702, 688, 682, 699), (701, 689, 688, 702), (703, 690, 689, 701), (619, 618, 635, 636), (623, 622, 666, 667), (798, 782, 761, 797), (780, 756, 820, 844), (801, 778, 779, 800), (802, 777, 778, 801), (803, 775, 777, 802), (867, 839, 775, 803), (866, 841, 839, 867), (865, 842, 841, 866), (864, 843, 842, 865), (863, 845, 843, 864), (862, 846, 845, 863), (804, 805, 869, 868), (861, 825, 846, 862), (776, 780, 844, 840), (803, 804, 868, 867), (860, 824, 825, 861), (859, 815, 824, 860), (858, 814, 815, 859), (857, 822, 814, 858), (856, 823, 822, 857), (855, 826, 823, 856), (854, 833, 826, 855), (853, 840, 833, 854), (789, 776, 840, 853), (790, 769, 776, 789), (791, 762, 769, 790), (792, 759, 762, 791), (793, 758, 759, 792), (774, 775, 839, 838), (794, 750, 758, 793), (773, 774, 838, 837), (751, 750, 794, 795), (742, 743, 807, 806), (718, 697, 761, 782), (691, 693, 757, 755), (743, 744, 808, 807), (716, 692, 756, 780), (686, 694, 758, 750), (744, 745, 809, 808), (700, 719, 783, 764), (694, 695, 759, 758), (745, 703, 767, 809), (719, 720, 784, 783), (693, 685, 749, 757), (720, 721, 785, 784), (697, 696, 760, 761), (721, 722, 786, 785), (695, 698, 762, 759), (722, 723, 787, 786), (699, 700, 764, 763), (723, 724, 788, 787), (701, 702, 766, 765), (724, 725, 789, 788), (703, 701, 765, 767), (725, 726, 790, 789), (690, 704, 768, 754), (726, 727, 791, 790), (696, 687, 751, 760), (727, 728, 792, 791), (698, 705, 769, 762), (728, 729, 793, 792), (702, 699, 763, 766), (729, 730, 794, 793), (704, 706, 770, 768), (842, 843, 907, 906), (866, 867, 931, 930), (815, 814, 878, 879), (841, 842, 906, 905), (865, 866, 930, 929), (812, 811, 875, 876), (839, 841, 905, 903), (864, 865, 929, 928), (813, 812, 876, 877), (833, 840, 904, 897), (863, 864, 928, 927), (811, 810, 874, 875), (838, 839, 903, 902), (862, 863, 927, 926), (837, 838, 902, 901), (861, 862, 926, 925), (836, 837, 901, 900), (860, 861, 925, 924), (835, 836, 900, 899), (859, 860, 924, 923), (834, 835, 899, 898), (858, 859, 923, 922), (832, 834, 898, 896), (857, 858, 922, 921), (830, 827, 891, 894), (856, 857, 921, 920), (826, 833, 897, 890), (855, 856, 920, 919), (824, 815, 879, 888), (854, 855, 919, 918), (818, 832, 896, 882), (853, 854, 918, 917), (783, 748, 747, 764), (784, 749, 748, 783), (785, 757, 749, 784), (786, 755, 757, 785), (787, 756, 755, 786), (851, 820, 756, 787), (850, 819, 820, 851), (849, 821, 819, 850), (848, 813, 821, 849), (847, 812, 813, 848), (828, 811, 812, 847), (827, 810, 811, 828), (787, 788, 852, 851), (830, 816, 810, 827), (788, 789, 853, 852), (829, 817, 816, 830), (831, 818, 817, 829), (873, 832, 818, 831), (872, 834, 832, 873), (871, 835, 834, 872), (870, 836, 835, 871), (869, 837, 836, 870), (805, 773, 837, 869), (806, 772, 773, 805), (807, 771, 772, 806), (808, 770, 771, 807), (809, 768, 770, 808), (767, 754, 768, 809), (765, 753, 754, 767), (766, 752, 753, 765), (763, 746, 752, 766), (747, 746, 763, 764), (907, 909, 973, 971), (932, 933, 997, 996), (880, 881, 945, 944), (904, 908, 972, 968), (931, 932, 996, 995), (874, 880, 944, 938), (906, 907, 971, 970), (930, 931, 995, 994), (879, 878, 942, 943), (905, 906, 970, 969), (929, 930, 994, 993), (876, 875, 939, 940), (903, 905, 969, 967), (928, 929, 993, 992), (877, 876, 940, 941), (897, 904, 968, 961), (927, 928, 992, 991), (875, 874, 938, 939), (902, 903, 967, 966), (926, 927, 991, 990), (910, 974, 965, 901), (925, 926, 990, 989), (900, 901, 965, 964), (924, 925, 989, 988), (899, 900, 964, 963), (923, 924, 988, 987), (898, 899, 963, 962), (922, 923, 987, 986), (896, 898, 962, 960), (921, 922, 986, 985), (894, 891, 955, 958), (920, 921, 985, 984), (810, 816, 880, 874), (867, 868, 932, 931), (840, 844, 908, 904), (816, 817, 881, 880), (868, 869, 933, 932), (843, 845, 909, 907), (817, 818, 882, 881), (869, 870, 934, 933), (845, 846, 910, 909), (820, 819, 883, 884), (870, 871, 935, 934), (846, 825, 889, 910), (819, 821, 885, 883), (871, 872, 936, 935), (844, 820, 884, 908), (814, 822, 886, 878), (872, 873, 937, 936), (828, 847, 911, 892), (822, 823, 887, 886), (873, 831, 895, 937), (847, 848, 912, 911), (821, 813, 877, 885), (848, 849, 913, 912), (825, 824, 888, 889), (849, 850, 914, 913), (823, 826, 890, 887), (850, 851, 915, 914), (827, 828, 892, 891), (851, 852, 916, 915), (829, 830, 894, 893), (852, 853, 917, 916), (831, 829, 893, 895), (974, 953, 1017, 1038), (998, 999, 1063, 1062), (948, 947, 1011, 1012), (973, 974, 1038, 1037), (997, 998, 1062, 1061), (945, 946, 1010, 1009), (971, 973, 1037, 1035), (996, 997, 1061, 1060), (944, 945, 1009, 1008), (968, 972, 1036, 1032), (995, 996, 1060, 1059), (938, 944, 1008, 1002), (970, 971, 1035, 1034), (994, 995, 1059, 1058), (943, 942, 1006, 1007), (969, 970, 1034, 1033), (993, 994, 1058, 1057), (940, 939, 1003, 1004), (967, 969, 1033, 1031), (992, 993, 1057, 1056), (941, 940, 1004, 1005), (961, 968, 1032, 1025), (991, 992, 1056, 1055), (939, 938, 1002, 1003), (966, 967, 1031, 1030), (990, 991, 1055, 1054), (965, 966, 1030, 1029), (989, 990, 1054, 1053), (964, 965, 1029, 1028), (988, 989, 1053, 1052), (963, 964, 1028, 1027), (987, 988, 1052, 1051), (881, 882, 946, 945), (933, 934, 998, 997), (902, 909, 910, 901), (884, 883, 947, 948), (934, 935, 999, 998), (910, 889, 953, 974), (897, 961, 947, 883), (935, 936, 1000, 999), (908, 884, 948, 972), (878, 886, 950, 942), (936, 937, 1001, 1000), (892, 911, 975, 956), (886, 887, 951, 950), (937, 895, 959, 1001), (911, 912, 976, 975), (885, 877, 941, 949), (912, 913, 977, 976), (889, 888, 952, 953), (913, 914, 978, 977), (887, 890, 954, 951), (914, 915, 979, 978), (891, 892, 956, 955), (915, 916, 980, 979), (893, 894, 958, 957), (916, 917, 981, 980), (895, 893, 957, 959), (917, 918, 982, 981), (882, 896, 960, 946), (918, 919, 983, 982), (888, 879, 943, 952), (919, 920, 984, 983), (885, 890, 897, 883), (1057, 1058, 1122, 1121), (1004, 1003, 1067, 1068), (1031, 1033, 1097, 1095), (1056, 1057, 1121, 1120), (1005, 1004, 1068, 1069), (1025, 1032, 1096, 1089), (1055, 1056, 1120, 1119), (1003, 1002, 1066, 1067), (1030, 1031, 1095, 1094), (1054, 1055, 1119, 1118), (1029, 1030, 1094, 1093), (1053, 1054, 1118, 1117), (1028, 1029, 1093, 1092), (1052, 1053, 1117, 1116), (1027, 1028, 1092, 1091), (1051, 1052, 1116, 1115), (1026, 1027, 1091, 1090), (1050, 1051, 1115, 1114), (1024, 1026, 1090, 1088), (1049, 1050, 1114, 1113), (1022, 1019, 1083, 1086), (1048, 1049, 1113, 1112), (1018, 1025, 1089, 1082), (1047, 1048, 1112, 1111), (1016, 1007, 1071, 1080), (1046, 1047, 1111, 1110), (1010, 1024, 1088, 1074), (1045, 1046, 1110, 1109), (1023, 1021, 1085, 1087), (1044, 1045, 1109, 1108), (1021, 1022, 1086, 1085), (1043, 1044, 1108, 1107), (947, 949, 1013, 1011), (999, 1000, 1064, 1063), (972, 948, 1012, 1036), (942, 950, 1014, 1006), (1000, 1001, 1065, 1064), (956, 975, 1039, 1020), (950, 951, 1015, 1014), (1001, 959, 1023, 1065), (975, 976, 1040, 1039), (949, 941, 1005, 1013), (976, 977, 1041, 1040), (953, 952, 1016, 1017), (977, 978, 1042, 1041), (951, 954, 1018, 1015), (978, 979, 1043, 1042), (955, 956, 1020, 1019), (979, 980, 1044, 1043), (957, 958, 1022, 1021), (980, 981, 1045, 1044), (959, 957, 1021, 1023), (981, 982, 1046, 1045), (946, 960, 1024, 1010), (982, 983, 1047, 1046), (952, 943, 1007, 1016), (983, 984, 1048, 1047), (954, 961, 1025, 1018), (984, 985, 1049, 1048), (958, 955, 1019, 1022), (985, 986, 1050, 1049), (960, 962, 1026, 1024), (986, 987, 1051, 1050), (962, 963, 1027, 1026), (691, 722, 721, 693), (692, 723, 722, 691), (716, 724, 723, 692), (712, 725, 724, 716), (705, 726, 725, 712), (698, 727, 726, 705), (695, 728, 727, 698), (728, 695, 631, 664), (634, 641, 662, 663), (631, 634, 663, 664), (641, 648, 661, 662), (648, 652, 660, 661), (652, 628, 659, 660), (627, 629, 657, 658), (628, 627, 658, 659), (693, 721, 657, 629), (686, 730, 666, 622), (736, 715, 651, 672), (741, 709, 708, 742), (680, 744, 706, 642), (719, 684, 620, 655), (655, 620, 619, 636), (798, 799, 800, 779, 781, 782), (797, 761, 760, 796), (796, 760, 751, 795), (974, 973, 966, 965), (973, 909, 902, 966), (961, 954, 949, 947), (954, 890, 885, 949), (1084, 1103, 1167, 1148), (1128, 1129, 1193, 1192), (1070, 1078, 1142, 1134), (1100, 1076, 1140, 1164), (1127, 1128, 1192, 1191), (1075, 1077, 1141, 1139), (1102, 1081, 1145, 1166), (1126, 1127, 1191, 1190), (1076, 1075, 1139, 1140), (1101, 1102, 1166, 1165), (1125, 1126, 1190, 1189), (1073, 1074, 1138, 1137), (1099, 1101, 1165, 1163), (1124, 1125, 1189, 1188), (1072, 1073, 1137, 1136), (1096, 1100, 1164, 1160), (1123, 1124, 1188, 1187), (1066, 1072, 1136, 1130), (1098, 1099, 1163, 1162), (1122, 1123, 1187, 1186), (1071, 1070, 1134, 1135), (1097, 1098, 1162, 1161), (1121, 1122, 1186, 1185), (1068, 1067, 1131, 1132), (1095, 1097, 1161, 1159), (1120, 1121, 1185, 1184), (1069, 1068, 1132, 1133), (1089, 1096, 1160, 1153), (1119, 1120, 1184, 1183), (1067, 1066, 1130, 1131), (1094, 1095, 1159, 1158), (1118, 1119, 1183, 1182), (1033, 1034, 1098, 1097), (1007, 1006, 1070, 1071), (1058, 1059, 1123, 1122), (1034, 1035, 1099, 1098), (1002, 1008, 1072, 1066), (1059, 1060, 1124, 1123), (1032, 1036, 1100, 1096), (1008, 1009, 1073, 1072), (1060, 1061, 1125, 1124), (1035, 1037, 1101, 1099), (1009, 1010, 1074, 1073), (1061, 1062, 1126, 1125), (1037, 1038, 1102, 1101), (1012, 1011, 1075, 1076), (1062, 1063, 1127, 1126), (1038, 1017, 1081, 1102), (1011, 1013, 1077, 1075), (1063, 1064, 1128, 1127), (1036, 1012, 1076, 1100), (1006, 1014, 1078, 1070), (1064, 1065, 1129, 1128), (1020, 1039, 1103, 1084), (1014, 1015, 1079, 1078), (1065, 1023, 1087, 1129), (1039, 1040, 1104, 1103), (1013, 1005, 1069, 1077), (1040, 1041, 1105, 1104), (1017, 1016, 1080, 1081), (1041, 1042, 1106, 1105), (1015, 1018, 1082, 1079), (1042, 1043, 1107, 1106), (1019, 1020, 1084, 1083), (1170, 1171, 1235, 1234), (1145, 1144, 1208, 1209), (1168, 1169, 1233, 1232), (1141, 1133, 1197, 1205), (1142, 1143, 1207, 1206), (1148, 1167, 1231, 1212), (1192, 1193, 1257, 1256), (1190, 1191, 1255, 1254), (1140, 1139, 1203, 1204), (1165, 1166, 1230, 1229), (1137, 1138, 1202, 1201), (1188, 1189, 1253, 1252), (1160, 1164, 1228, 1224), (1130, 1136, 1200, 1194), (1162, 1163, 1227, 1226), (1186, 1187, 1251, 1250), (1135, 1134, 1198, 1199), (1078, 1079, 1143, 1142), (1129, 1087, 1151, 1193), (1103, 1104, 1168, 1167), (1077, 1069, 1133, 1141), (1104, 1105, 1169, 1168), (1081, 1080, 1144, 1145), (1105, 1106, 1170, 1169), (1079, 1082, 1146, 1143), (1106, 1107, 1171, 1170), (1083, 1084, 1148, 1147), (1107, 1108, 1172, 1171), (1085, 1086, 1150, 1149), (1108, 1109, 1173, 1172), (1087, 1085, 1149, 1151), (1109, 1110, 1174, 1173), (1074, 1088, 1152, 1138), (1110, 1111, 1175, 1174), (1080, 1071, 1135, 1144), (1111, 1112, 1176, 1175), (1082, 1089, 1153, 1146), (1112, 1113, 1177, 1176), (1086, 1083, 1147, 1150), (1113, 1114, 1178, 1177), (1088, 1090, 1154, 1152), (1114, 1115, 1179, 1178), (1090, 1091, 1155, 1154), (1115, 1116, 1180, 1179), (1091, 1092, 1156, 1155), (1116, 1117, 1181, 1180), (1092, 1093, 1157, 1156), (1117, 1118, 1182, 1181), (1093, 1094, 1158, 1157), (1205, 1197, 1232, 1233), (1223, 1225, 1250, 1251), (1221, 1222, 1252, 1253), (1206, 1207, 1240, 1241), (1199, 1198, 1242, 1243), (1196, 1195, 1212, 1231), (1210, 1217, 1238, 1239), (1201, 1202, 1215, 1213), (1216, 1218, 1256, 1257), (1229, 1230, 1246, 1247), (1194, 1200, 1214, 1211), (1219, 1220, 1254, 1255), (1209, 1208, 1244, 1245), (1224, 1228, 1236, 1237), (1204, 1203, 1234, 1235), (1161, 1186, 1250, 1225), (1226, 1227, 1248, 1249), (1185, 1162, 1226, 1249), (1172, 1173, 1237, 1236), (1151, 1149, 1213, 1215), (1161, 1162, 1185, 1186), (1174, 1175, 1239, 1238), (1163, 1184, 1248, 1227), (1165, 1229, 1247, 1183), (1146, 1153, 1217, 1210), (1176, 1177, 1241, 1240), (1150, 1147, 1211, 1214), (1163, 1165, 1183, 1184), (1152, 1154, 1218, 1216), (1178, 1179, 1243, 1242), (1166, 1182, 1246, 1230), (1155, 1156, 1220, 1219), (1180, 1181, 1245, 1244), (1157, 1158, 1222, 1221), (1182, 1183, 1247, 1246), (1166, 1145, 1181, 1182), (1209, 1245, 1181, 1145), (1184, 1185, 1249, 1248), (1159, 1161, 1225, 1223), (1132, 1131, 1195, 1196), (1252, 1222, 1158, 1188), (1251, 1187, 1159, 1223), (1158, 1159, 1187, 1188), (1254, 1220, 1156, 1190), (1156, 1157, 1189, 1190), (1157, 1221, 1253, 1189), (1154, 1155, 1191, 1192), (1155, 1219, 1255, 1191), (1154, 1192, 1256, 1218), (1138, 1152, 1193, 1151), (1193, 1152, 1216, 1257), (1138, 1151, 1215, 1202), (1136, 1137, 1149, 1150), (1137, 1201, 1213, 1149), (1136, 1150, 1214, 1200), (1131, 1130, 1147, 1148), (1130, 1194, 1211, 1147), (1131, 1148, 1212, 1195), (1133, 1132, 1167, 1168), (1167, 1132, 1196, 1231), (1133, 1168, 1232, 1197), (1203, 1139, 1170, 1234), (1139, 1141, 1169, 1170), (1141, 1205, 1233, 1169), (1204, 1235, 1171, 1140), (1228, 1164, 1172, 1236), (1164, 1140, 1171, 1172), (1153, 1160, 1173, 1174), (1160, 1224, 1237, 1173), (1153, 1174, 1238, 1217), (1207, 1143, 1176, 1240), (1143, 1146, 1175, 1176), (1146, 1210, 1239, 1175), (1206, 1241, 1177, 1142), (1198, 1134, 1178, 1242), (1134, 1142, 1177, 1178), (1144, 1135, 1179, 1180), (1135, 1199, 1243, 1179), (1144, 1180, 1244, 1208)])
me_cylinder.materials.append(mat_spinner_basic)
me_cylinder.use_remesh_preserve_volume = False
me_cylinder.use_remesh_preserve_attributes = False
me_cylinder.use_mirror_vertex_groups = False
me_cylinder.update()

# ---- objects
ob_cylinder = bpy.data.objects.new('Cylinder', me_cylinder)
ob_lamp = bpy.data.objects.new('Lamp', light_lamp)
ob_camera = bpy.data.objects.new('Camera', cam_camera)

# ---- transforms, parenting, visibility, modifiers, constraints
ob_cylinder.location = (0.0, 0.0, 0.0)
ob_cylinder.rotation_euler = (1.571, 0.0, 0.0)
ob_cylinder.hide_viewport = True
ob_cylinder.hide_select = True
ob_cylinder.lineart.crease_threshold = 0.0
ob_lamp.location = (4.076, 1.005, 5.904)
ob_lamp.rotation_euler = (0.6503, 0.05522, 1.866)
ob_lamp.lock_rotations_4d = False
ob_lamp.empty_display_type = 'ARROWS'
ob_lamp.color = (0.0, 0.0, 0.0, 0.0)
ob_lamp.lineart.crease_threshold = 0.0
ob_camera.location = (7.481, -6.508, 5.344)
ob_camera.rotation_euler = (1.109, 0.01082, 0.8149)
ob_camera.lock_rotations_4d = False
ob_camera.empty_display_type = 'ARROWS'
ob_camera.color = (0.0, 0.0, 0.0, 0.0)
ob_camera.display_type = 'WIRE'
ob_camera.lineart.crease_threshold = 0.0

# ---- collection membership
col_collection_1.objects.link(ob_cylinder)
col_collection_1.objects.link(ob_lamp)
col_collection_1.objects.link(ob_camera)

# ---- scene / render settings (as saved in the file)
scene.camera = ob_camera
scene.frame_start = 1; scene.frame_end = 250; scene.frame_set(1)
scene.render.engine = 'BLENDER_EEVEE_NEXT'
scene.render.resolution_percentage = 50
scene.render.dither_intensity = 0.0
scene.cycles.use_denoising = False
scene.cycles.samples = 10
scene.cycles.sampling_pattern = 'TABULATED_SOBOL'
scene.cycles.light_sampling_threshold = 0.0
scene.cycles.use_adaptive_sampling = False
scene.cycles.use_light_tree = False
scene.cycles.blur_glossy = 0.0
scene.cycles.pixel_filter_type = 'GAUSSIAN'
scene.cycles.sample_clamp_indirect = 0.0
scene.view_settings.view_transform = 'Standard'
bpy.context.view_layer.update()
